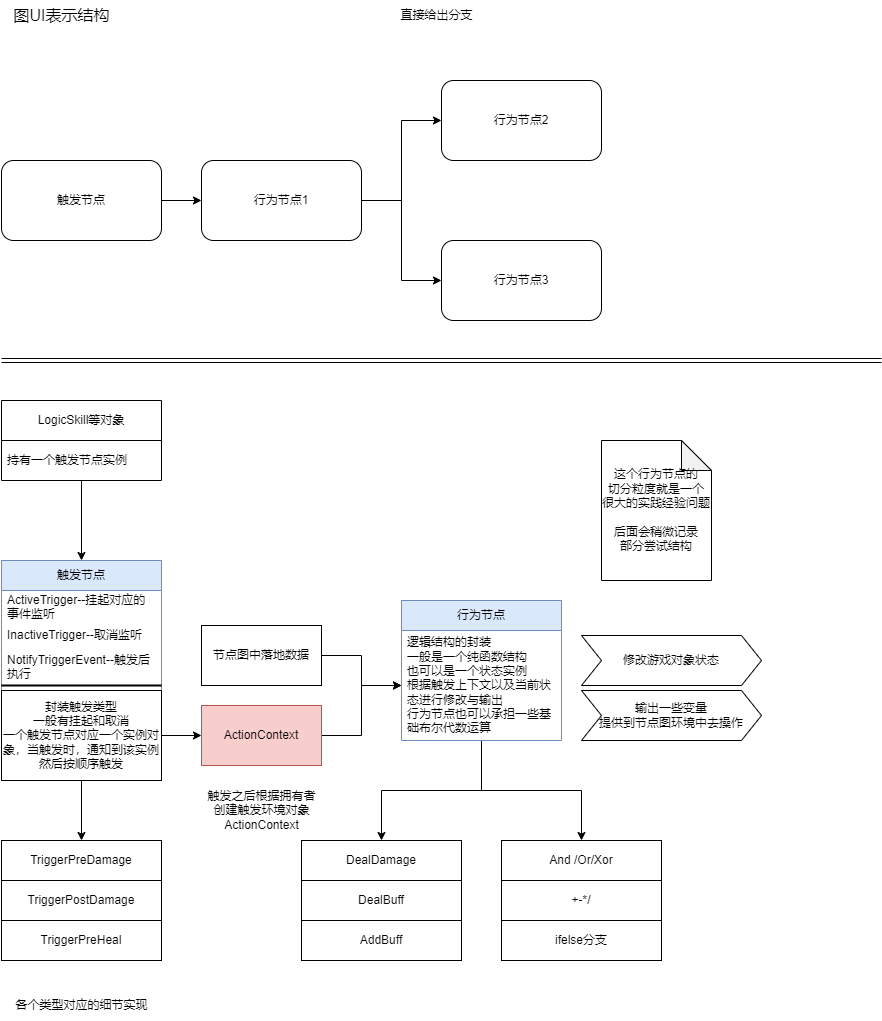

The diagram above was exported from draw.io. Its source (the exported page's mxGraphModel, read from the mxfile embedded in the PNG):
<mxGraphModel dx="2058" dy="1188" grid="1" gridSize="10" guides="1" tooltips="1" connect="1" arrows="1" fold="1" page="1" pageScale="1" pageWidth="827" pageHeight="1169" math="0" shadow="0">
  <root>
    <mxCell id="0" />
    <mxCell id="1" parent="0" />
    <mxCell id="cg0xvi8vn2y9OSHYASoe-8" style="edgeStyle=orthogonalEdgeStyle;rounded=0;orthogonalLoop=1;jettySize=auto;html=1;shadow=0;fontSize=16;" edge="1" parent="1" source="cg0xvi8vn2y9OSHYASoe-1" target="cg0xvi8vn2y9OSHYASoe-7">
      <mxGeometry relative="1" as="geometry" />
    </mxCell>
    <mxCell id="cg0xvi8vn2y9OSHYASoe-1" value="触发节点" style="rounded=1;whiteSpace=wrap;html=1;" vertex="1" parent="1">
      <mxGeometry x="80" y="200" width="160" height="80" as="geometry" />
    </mxCell>
    <mxCell id="cg0xvi8vn2y9OSHYASoe-3" value="" style="shape=link;html=1;rounded=0;shadow=0;" edge="1" parent="1">
      <mxGeometry width="100" relative="1" as="geometry">
        <mxPoint x="80" y="400" as="sourcePoint" />
        <mxPoint x="960" y="400" as="targetPoint" />
      </mxGeometry>
    </mxCell>
    <mxCell id="cg0xvi8vn2y9OSHYASoe-5" value="图UI表示结构" style="text;html=1;align=center;verticalAlign=middle;resizable=0;points=[];autosize=1;strokeColor=none;fillColor=none;fontSize=16;" vertex="1" parent="1">
      <mxGeometry x="80" y="40" width="120" height="30" as="geometry" />
    </mxCell>
    <mxCell id="cg0xvi8vn2y9OSHYASoe-10" style="edgeStyle=orthogonalEdgeStyle;rounded=0;orthogonalLoop=1;jettySize=auto;html=1;shadow=0;fontSize=16;" edge="1" parent="1" source="cg0xvi8vn2y9OSHYASoe-7" target="cg0xvi8vn2y9OSHYASoe-9">
      <mxGeometry relative="1" as="geometry" />
    </mxCell>
    <mxCell id="cg0xvi8vn2y9OSHYASoe-12" style="edgeStyle=orthogonalEdgeStyle;rounded=0;orthogonalLoop=1;jettySize=auto;html=1;shadow=0;fontSize=16;" edge="1" parent="1" source="cg0xvi8vn2y9OSHYASoe-7" target="cg0xvi8vn2y9OSHYASoe-11">
      <mxGeometry relative="1" as="geometry" />
    </mxCell>
    <mxCell id="cg0xvi8vn2y9OSHYASoe-7" value="行为节点1" style="rounded=1;whiteSpace=wrap;html=1;" vertex="1" parent="1">
      <mxGeometry x="280" y="200" width="160" height="80" as="geometry" />
    </mxCell>
    <mxCell id="cg0xvi8vn2y9OSHYASoe-9" value="行为节点2" style="rounded=1;whiteSpace=wrap;html=1;" vertex="1" parent="1">
      <mxGeometry x="520" y="120" width="160" height="80" as="geometry" />
    </mxCell>
    <mxCell id="cg0xvi8vn2y9OSHYASoe-11" value="行为节点3" style="rounded=1;whiteSpace=wrap;html=1;" vertex="1" parent="1">
      <mxGeometry x="520" y="280" width="160" height="80" as="geometry" />
    </mxCell>
    <mxCell id="cg0xvi8vn2y9OSHYASoe-13" value="直接给出分支" style="text;html=1;align=center;verticalAlign=middle;resizable=0;points=[];autosize=1;strokeColor=none;fillColor=none;fontSize=12;" vertex="1" parent="1">
      <mxGeometry x="465" y="40" width="100" height="30" as="geometry" />
    </mxCell>
    <mxCell id="cg0xvi8vn2y9OSHYASoe-23" style="edgeStyle=orthogonalEdgeStyle;rounded=0;orthogonalLoop=1;jettySize=auto;html=1;shadow=0;fontSize=12;" edge="1" parent="1" source="cg0xvi8vn2y9OSHYASoe-14" target="cg0xvi8vn2y9OSHYASoe-21">
      <mxGeometry relative="1" as="geometry" />
    </mxCell>
    <mxCell id="cg0xvi8vn2y9OSHYASoe-14" value="触发节点" style="swimlane;fontStyle=0;childLayout=stackLayout;horizontal=1;startSize=30;horizontalStack=0;resizeParent=1;resizeParentMax=0;resizeLast=0;collapsible=1;marginBottom=0;whiteSpace=wrap;html=1;fontSize=12;fillColor=#dae8fc;strokeColor=#6c8ebf;" vertex="1" parent="1">
      <mxGeometry x="80" y="600" width="160" height="220" as="geometry" />
    </mxCell>
    <mxCell id="cg0xvi8vn2y9OSHYASoe-15" value="ActiveTrigger--挂起对应的事件监听" style="text;strokeColor=none;fillColor=none;align=left;verticalAlign=middle;spacingLeft=4;spacingRight=4;overflow=hidden;points=[[0,0.5],[1,0.5]];portConstraint=eastwest;rotatable=0;whiteSpace=wrap;html=1;fontSize=12;" vertex="1" parent="cg0xvi8vn2y9OSHYASoe-14">
      <mxGeometry y="30" width="160" height="30" as="geometry" />
    </mxCell>
    <mxCell id="cg0xvi8vn2y9OSHYASoe-16" value="InactiveTrigger--取消监听" style="text;strokeColor=none;fillColor=none;align=left;verticalAlign=middle;spacingLeft=4;spacingRight=4;overflow=hidden;points=[[0,0.5],[1,0.5]];portConstraint=eastwest;rotatable=0;whiteSpace=wrap;html=1;fontSize=12;" vertex="1" parent="cg0xvi8vn2y9OSHYASoe-14">
      <mxGeometry y="60" width="160" height="30" as="geometry" />
    </mxCell>
    <mxCell id="cg0xvi8vn2y9OSHYASoe-27" value="NotifyTriggerEvent--触发后执行" style="text;strokeColor=none;fillColor=none;align=left;verticalAlign=middle;spacingLeft=4;spacingRight=4;overflow=hidden;points=[[0,0.5],[1,0.5]];portConstraint=eastwest;rotatable=0;whiteSpace=wrap;html=1;fontSize=12;" vertex="1" parent="cg0xvi8vn2y9OSHYASoe-14">
      <mxGeometry y="90" width="160" height="30" as="geometry" />
    </mxCell>
    <mxCell id="cg0xvi8vn2y9OSHYASoe-19" value="" style="line;strokeWidth=2;html=1;fontSize=12;" vertex="1" parent="cg0xvi8vn2y9OSHYASoe-14">
      <mxGeometry y="120" width="160" height="10" as="geometry" />
    </mxCell>
    <mxCell id="cg0xvi8vn2y9OSHYASoe-20" value="封装触发类型&lt;br&gt;一般有挂起和取消&lt;br&gt;一个触发节点对应一个实例对象，当触发时，通知到该实例然后按顺序触发" style="rounded=0;whiteSpace=wrap;html=1;fontSize=12;" vertex="1" parent="cg0xvi8vn2y9OSHYASoe-14">
      <mxGeometry y="130" width="160" height="90" as="geometry" />
    </mxCell>
    <mxCell id="cg0xvi8vn2y9OSHYASoe-21" value="TriggerPreDamage" style="rounded=0;whiteSpace=wrap;html=1;fontSize=12;" vertex="1" parent="1">
      <mxGeometry x="80" y="880" width="160" height="40" as="geometry" />
    </mxCell>
    <mxCell id="cg0xvi8vn2y9OSHYASoe-22" value="TriggerPostDamage" style="rounded=0;whiteSpace=wrap;html=1;fontSize=12;" vertex="1" parent="1">
      <mxGeometry x="80" y="920" width="160" height="40" as="geometry" />
    </mxCell>
    <mxCell id="cg0xvi8vn2y9OSHYASoe-25" value="各个类型对应的细节实现" style="text;html=1;align=center;verticalAlign=middle;resizable=0;points=[];autosize=1;strokeColor=none;fillColor=none;fontSize=12;" vertex="1" parent="1">
      <mxGeometry x="80" y="1030" width="160" height="30" as="geometry" />
    </mxCell>
    <mxCell id="cg0xvi8vn2y9OSHYASoe-26" value="TriggerPreHeal" style="rounded=0;whiteSpace=wrap;html=1;fontSize=12;" vertex="1" parent="1">
      <mxGeometry x="80" y="960" width="160" height="40" as="geometry" />
    </mxCell>
    <mxCell id="cg0xvi8vn2y9OSHYASoe-35" style="edgeStyle=orthogonalEdgeStyle;rounded=0;orthogonalLoop=1;jettySize=auto;html=1;shadow=0;fontSize=12;" edge="1" parent="1" source="cg0xvi8vn2y9OSHYASoe-31" target="cg0xvi8vn2y9OSHYASoe-14">
      <mxGeometry relative="1" as="geometry" />
    </mxCell>
    <mxCell id="cg0xvi8vn2y9OSHYASoe-31" value="LogicSkill等对象" style="swimlane;fontStyle=0;childLayout=stackLayout;horizontal=1;startSize=40;horizontalStack=0;resizeParent=1;resizeParentMax=0;resizeLast=0;collapsible=1;marginBottom=0;whiteSpace=wrap;html=1;fontSize=12;" vertex="1" parent="1">
      <mxGeometry x="80" y="440" width="160" height="80" as="geometry" />
    </mxCell>
    <mxCell id="cg0xvi8vn2y9OSHYASoe-32" value="持有一个触发节点实例" style="text;strokeColor=none;fillColor=none;align=left;verticalAlign=middle;spacingLeft=4;spacingRight=4;overflow=hidden;points=[[0,0.5],[1,0.5]];portConstraint=eastwest;rotatable=0;whiteSpace=wrap;html=1;fontSize=12;" vertex="1" parent="cg0xvi8vn2y9OSHYASoe-31">
      <mxGeometry y="40" width="160" height="40" as="geometry" />
    </mxCell>
    <mxCell id="cg0xvi8vn2y9OSHYASoe-52" style="edgeStyle=orthogonalEdgeStyle;rounded=0;orthogonalLoop=1;jettySize=auto;html=1;shadow=0;fontSize=12;" edge="1" parent="1" source="cg0xvi8vn2y9OSHYASoe-36" target="cg0xvi8vn2y9OSHYASoe-49">
      <mxGeometry relative="1" as="geometry" />
    </mxCell>
    <mxCell id="cg0xvi8vn2y9OSHYASoe-59" style="edgeStyle=orthogonalEdgeStyle;rounded=0;orthogonalLoop=1;jettySize=auto;html=1;shadow=0;fontSize=12;" edge="1" parent="1" source="cg0xvi8vn2y9OSHYASoe-36" target="cg0xvi8vn2y9OSHYASoe-55">
      <mxGeometry relative="1" as="geometry" />
    </mxCell>
    <mxCell id="cg0xvi8vn2y9OSHYASoe-36" value="行为节点" style="swimlane;fontStyle=0;childLayout=stackLayout;horizontal=1;startSize=30;horizontalStack=0;resizeParent=1;resizeParentMax=0;resizeLast=0;collapsible=1;marginBottom=0;whiteSpace=wrap;html=1;fontSize=12;fillColor=#dae8fc;strokeColor=#6c8ebf;" vertex="1" parent="1">
      <mxGeometry x="480" y="640" width="160" height="140" as="geometry" />
    </mxCell>
    <mxCell id="cg0xvi8vn2y9OSHYASoe-37" value="逻辑结构的封装&lt;br&gt;一般是一个纯函数结构&lt;br&gt;也可以是一个状态实例&lt;br&gt;根据触发上下文以及当前状态进行修改与输出&lt;br&gt;行为节点也可以承担一些基础布尔代数运算" style="text;strokeColor=none;fillColor=none;align=left;verticalAlign=middle;spacingLeft=4;spacingRight=4;overflow=hidden;points=[[0,0.5],[1,0.5]];portConstraint=eastwest;rotatable=0;whiteSpace=wrap;html=1;fontSize=12;" vertex="1" parent="cg0xvi8vn2y9OSHYASoe-36">
      <mxGeometry y="30" width="160" height="110" as="geometry" />
    </mxCell>
    <mxCell id="cg0xvi8vn2y9OSHYASoe-41" value="触发之后根据拥有者&lt;br&gt;创建触发环境对象&lt;br&gt;ActionContext&lt;br&gt;" style="text;html=1;align=center;verticalAlign=middle;resizable=0;points=[];autosize=1;strokeColor=none;fillColor=none;fontSize=12;" vertex="1" parent="1">
      <mxGeometry x="275" y="820" width="130" height="60" as="geometry" />
    </mxCell>
    <mxCell id="cg0xvi8vn2y9OSHYASoe-48" style="edgeStyle=orthogonalEdgeStyle;rounded=0;orthogonalLoop=1;jettySize=auto;html=1;shadow=0;fontSize=12;" edge="1" parent="1" source="cg0xvi8vn2y9OSHYASoe-42" target="cg0xvi8vn2y9OSHYASoe-37">
      <mxGeometry relative="1" as="geometry" />
    </mxCell>
    <mxCell id="cg0xvi8vn2y9OSHYASoe-42" value="ActionContext" style="rounded=0;whiteSpace=wrap;html=1;fontSize=12;fillColor=#f8cecc;strokeColor=#b85450;" vertex="1" parent="1">
      <mxGeometry x="280" y="745" width="120" height="60" as="geometry" />
    </mxCell>
    <mxCell id="cg0xvi8vn2y9OSHYASoe-43" style="edgeStyle=orthogonalEdgeStyle;rounded=0;orthogonalLoop=1;jettySize=auto;html=1;shadow=0;fontSize=12;" edge="1" parent="1" source="cg0xvi8vn2y9OSHYASoe-20" target="cg0xvi8vn2y9OSHYASoe-42">
      <mxGeometry relative="1" as="geometry" />
    </mxCell>
    <mxCell id="cg0xvi8vn2y9OSHYASoe-47" style="edgeStyle=orthogonalEdgeStyle;rounded=0;orthogonalLoop=1;jettySize=auto;html=1;shadow=0;fontSize=12;" edge="1" parent="1" source="cg0xvi8vn2y9OSHYASoe-44" target="cg0xvi8vn2y9OSHYASoe-37">
      <mxGeometry relative="1" as="geometry" />
    </mxCell>
    <mxCell id="cg0xvi8vn2y9OSHYASoe-44" value="节点图中落地数据" style="rounded=0;whiteSpace=wrap;html=1;fontSize=12;" vertex="1" parent="1">
      <mxGeometry x="280" y="665" width="120" height="60" as="geometry" />
    </mxCell>
    <mxCell id="cg0xvi8vn2y9OSHYASoe-49" value="DealDamage" style="rounded=0;whiteSpace=wrap;html=1;fontSize=12;" vertex="1" parent="1">
      <mxGeometry x="380" y="880" width="160" height="40" as="geometry" />
    </mxCell>
    <mxCell id="cg0xvi8vn2y9OSHYASoe-50" value="DealBuff" style="rounded=0;whiteSpace=wrap;html=1;fontSize=12;" vertex="1" parent="1">
      <mxGeometry x="380" y="920" width="160" height="40" as="geometry" />
    </mxCell>
    <mxCell id="cg0xvi8vn2y9OSHYASoe-51" value="AddBuff" style="rounded=0;whiteSpace=wrap;html=1;fontSize=12;" vertex="1" parent="1">
      <mxGeometry x="380" y="960" width="160" height="40" as="geometry" />
    </mxCell>
    <mxCell id="cg0xvi8vn2y9OSHYASoe-53" value="修改游戏对象状态" style="shape=step;perimeter=stepPerimeter;whiteSpace=wrap;html=1;fixedSize=1;fontSize=12;" vertex="1" parent="1">
      <mxGeometry x="660" y="675" width="180" height="50" as="geometry" />
    </mxCell>
    <mxCell id="cg0xvi8vn2y9OSHYASoe-54" value="输出一些变量&lt;br&gt;提供到节点图环境中去操作" style="shape=step;perimeter=stepPerimeter;whiteSpace=wrap;html=1;fixedSize=1;fontSize=12;" vertex="1" parent="1">
      <mxGeometry x="660" y="730" width="180" height="50" as="geometry" />
    </mxCell>
    <mxCell id="cg0xvi8vn2y9OSHYASoe-55" value="And /Or/Xor" style="rounded=0;whiteSpace=wrap;html=1;fontSize=12;" vertex="1" parent="1">
      <mxGeometry x="580" y="880" width="160" height="40" as="geometry" />
    </mxCell>
    <mxCell id="cg0xvi8vn2y9OSHYASoe-56" value="+-*/" style="rounded=0;whiteSpace=wrap;html=1;fontSize=12;" vertex="1" parent="1">
      <mxGeometry x="580" y="920" width="160" height="40" as="geometry" />
    </mxCell>
    <mxCell id="cg0xvi8vn2y9OSHYASoe-58" value="ifelse分支" style="rounded=0;whiteSpace=wrap;html=1;fontSize=12;" vertex="1" parent="1">
      <mxGeometry x="580" y="960" width="160" height="40" as="geometry" />
    </mxCell>
    <mxCell id="cg0xvi8vn2y9OSHYASoe-60" value="这个行为节点的&lt;br&gt;切分粒度就是一个&lt;br&gt;很大的实践经验问题&lt;br&gt;&lt;br&gt;后面会稍微记录&lt;br&gt;部分尝试结构" style="shape=note;whiteSpace=wrap;html=1;backgroundOutline=1;darkOpacity=0.05;fontSize=12;" vertex="1" parent="1">
      <mxGeometry x="680" y="480" width="110" height="140" as="geometry" />
    </mxCell>
  </root>
</mxGraphModel>